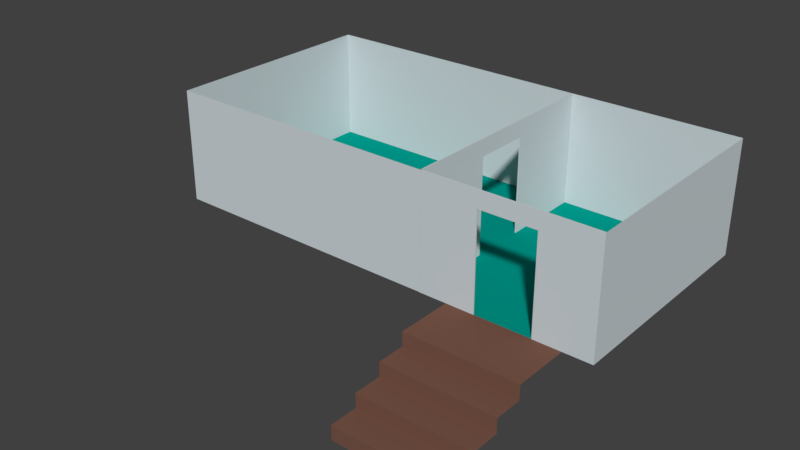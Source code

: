 # Source: main_room.blend  (saved by Blender 2.79.0; exported with 4.5.12 LTS)
import bpy
from mathutils import Matrix  # noqa: F401  (used for matrix-valued properties, if any)

bpy.ops.wm.read_factory_settings(use_empty=True)
scene = bpy.context.scene
scene.name = 'Scene'

# ---- collections
col_collection_1 = bpy.data.collections.new('Collection 1'); scene.collection.children.link(col_collection_1)

# ---- materials (node trees are filled in below, after node groups)
mat_walls = bpy.data.materials.new('walls')
mat_walls.alpha_threshold = 0.0
mat_walls.use_transparent_shadow = False
mat_walls.diffuse_color = (0.624, 0.6867, 0.7157, 1.0)
mat_walls.roughness = 0.5
mat_floor = bpy.data.materials.new('floor')
mat_floor.alpha_threshold = 0.0
mat_floor.use_transparent_shadow = False
mat_floor.diffuse_color = (0.0, 0.305, 0.2462, 1.0)
mat_floor.roughness = 0.5
mat_stairs = bpy.data.materials.new('stairs')
mat_stairs.alpha_threshold = 0.0
mat_stairs.use_transparent_shadow = False
mat_stairs.diffuse_color = (0.1912, 0.09084, 0.0648, 1.0)
mat_stairs.roughness = 0.5

# ---- material node trees

# ---- world
world_world = bpy.data.worlds.new('World'); scene.world = world_world
world_world.color = (0.05088, 0.05088, 0.05088)
world_world.use_sun_shadow = False
world_world.sun_shadow_jitter_overblur = 0.0
world_world.cycles.sampling_method = 'MANUAL'

# ---- meshes
me_cube_005 = bpy.data.meshes.new('Cube.005')
me_cube_005.from_pydata([(0.02, -0.5, -0.925), (0.02, 0.5, -0.925), (0.02, -0.5, 0.775), (0.02, 0.5, 0.775), (9.313e-10, 0.5, -0.925), (9.313e-10, -0.5, -0.925), (9.313e-10, -0.5, 0.775), (9.313e-10, 0.5, 0.775), (0.02, 1.5, 1.075), (0.02, 1.5, -0.925), (9.313e-10, 1.5, -0.925), (-2.794e-09, 1.5, 1.075), (0.0, -1.5, 1.075), (0.02, -1.5, 1.075), (9.313e-10, -1.5, -0.925), (0.02, -1.5, -0.925)], [], [(11, 8, 9, 10), (1, 3, 7, 4), (6, 7, 3, 2), (6, 2, 0, 5), (5, 0, 15, 14), (10, 9, 1, 4), (8, 11, 12, 13), (9, 8, 13, 15, 0, 2, 3, 1), (13, 12, 14, 15), (14, 12, 11, 10, 4, 7, 6, 5)])
me_cube_005.materials.append(mat_walls)
me_cube_005.use_remesh_preserve_volume = False
me_cube_005.use_remesh_preserve_attributes = False
me_cube_005.use_mirror_vertex_groups = False
me_cube_005.update()
me_cube = bpy.data.meshes.new('Cube')
me_cube.from_pydata([(0.0, -2.0, -0.925), (0.0, -2.0, 1.075), (0.0, 2.0, -0.925), (0.0, 2.0, 1.075), (0.02, -2.0, -0.925), (0.02, -2.0, 1.075), (0.02, 2.0, -0.925), (0.02, 2.0, 1.075), (0.02, -0.5, -0.925), (0.02, 0.5, -0.925), (0.02, -0.5, 0.775), (0.02, 0.5, 0.775), (0.0, 0.5, -0.925), (0.0, -0.5, -0.925), (0.0, -0.5, 0.775), (0.0, 0.5, 0.775)], [], [(0, 1, 3, 2, 12, 15, 14, 13), (2, 3, 7, 6), (6, 7, 5, 4, 8, 10, 11, 9), (4, 5, 1, 0), (2, 6, 9, 12), (7, 3, 1, 5), (9, 11, 15, 12), (14, 15, 11, 10), (14, 10, 8, 13), (13, 8, 4, 0)])
me_cube.materials.append(mat_walls)
me_cube.use_remesh_preserve_volume = False
me_cube.use_remesh_preserve_attributes = False
me_cube.use_mirror_vertex_groups = False
me_cube.update()
me_cube_001 = bpy.data.meshes.new('Cube.001')
me_cube_001.from_pydata([(-1.0, -3.0, -1.0), (-1.0, -3.0, 1.0), (-1.0, 1.0, -1.0), (-1.0, 1.0, 1.0), (4.0, -3.0, -1.0), (4.0, -3.0, 1.0), (4.0, 1.0, -1.0), (4.0, 1.0, 1.0), (7.0, 1.0, 1.0), (7.0, 1.0, -1.0), (7.0, -3.0, -1.0), (7.0, -3.0, 1.0), (4.0, 1.0, -1.0), (4.0, -3.0, -1.0), (7.0, -3.0, -1.0), (7.0, 1.0, -1.0), (6.435, 1.0, -1.0), (4.5, -3.0, -1.0), (6.5, -3.0, -1.0), (4.5, -3.0, -1.0), (6.5, -3.0, -1.0), (4.5, -3.0, -1.0), (6.5, -3.0, -1.0), (4.5, -4.0, -1.0), (6.5, -4.0, -1.0), (4.5, -4.0, -1.25), (6.5, -4.0, -1.25), (4.5, -4.5, -1.25), (6.5, -4.5, -1.25), (4.5, -4.5, -1.5), (6.5, -4.5, -1.5), (4.5, -5.0, -1.5), (6.5, -5.0, -1.5), (4.5, -5.0, -1.75), (6.5, -5.0, -1.75), (4.5, -5.5, -1.75), (6.5, -5.5, -1.75), (4.5, -5.5, -2.0), (6.5, -5.5, -2.0)], [], [(0, 2, 3, 1), (2, 6, 7, 3), (4, 0, 1, 5), (2, 0, 13, 12), (9, 10, 11, 8), (7, 6, 16, 9, 8), (12, 13, 14, 15), (14, 13, 17, 18), (18, 17, 19, 20), (20, 19, 21, 22), (22, 21, 23, 24), (24, 23, 25, 26), (26, 25, 27, 28), (28, 27, 29, 30), (30, 29, 31, 32), (32, 31, 33, 34), (34, 33, 35, 36), (36, 35, 37, 38)])
me_cube_001.polygons.foreach_set('material_index', [1, 1, 1, 0, 1, 1, 0, 0, 0, 0, 2, 2, 2, 2, 2, 2, 2, 2])
me_cube_001.materials.append(mat_floor)
me_cube_001.materials.append(mat_walls)
me_cube_001.materials.append(mat_stairs)
me_cube_001.use_remesh_preserve_volume = False
me_cube_001.use_remesh_preserve_attributes = False
me_cube_001.use_mirror_vertex_groups = False
me_cube_001.update()

# ---- objects
ob_door_wall_001 = bpy.data.objects.new('door_wall.001', me_cube_005)
ob_door_wall = bpy.data.objects.new('door_wall', me_cube)
ob_main_room = bpy.data.objects.new('main_room', me_cube_001)

# ---- transforms, parenting, visibility, modifiers, constraints
ob_door_wall_001.location = (4.5, -2.005, 0.925)
ob_door_wall_001.rotation_euler = (0.0, 0.0, 1.571)
ob_door_wall_001.lineart.crease_threshold = 0.0
ob_door_wall.location = (2.995, 0.0, 0.925)
ob_door_wall.lineart.crease_threshold = 0.0
ob_main_room.location = (-1.0, 1.0, 1.0)
ob_main_room.lineart.crease_threshold = 0.0

# ---- collection membership
col_collection_1.objects.link(ob_door_wall_001)
col_collection_1.objects.link(ob_door_wall)
col_collection_1.objects.link(ob_main_room)

# ---- scene / render settings (as saved in the file)
scene.frame_start = 1; scene.frame_end = 250; scene.frame_set(1)
scene.render.engine = 'BLENDER_EEVEE_NEXT'
scene.render.resolution_percentage = 50
scene.render.dither_intensity = 0.0
scene.cycles.use_denoising = False
scene.cycles.samples = 128
scene.cycles.sampling_pattern = 'TABULATED_SOBOL'
scene.cycles.use_adaptive_sampling = False
scene.cycles.use_light_tree = False
scene.cycles.blur_glossy = 0.0
scene.cycles.sample_clamp_indirect = 0.0
scene.view_settings.view_transform = 'Standard'
bpy.context.view_layer.update()

# ---- added for rendering (the .blend has no active camera and no usable light): camera, sun
cam_auto = bpy.data.cameras.new('AutoCamera')
cam_auto.lens = 50.0
cam_auto.sensor_width = 36.0
cam_auto.clip_end = 1000.0
ob_auto_camera = bpy.data.objects.new('AutoCamera', cam_auto)
scene.collection.objects.link(ob_auto_camera)
ob_auto_camera.location = (11.9327, -13.1693, 8.44617)
ob_auto_camera.rotation_euler = (1.09748, -7.21219e-08, 0.694738)
scene.camera = ob_auto_camera
light_auto_sun = bpy.data.lights.new('AutoSun', 'SUN')
light_auto_sun.energy = 3.0
light_auto_sun.angle = 0.0523599
ob_auto_sun = bpy.data.objects.new('AutoSun', light_auto_sun)
scene.collection.objects.link(ob_auto_sun)
ob_auto_sun.rotation_euler = (0.872665, 0.174533, 0.523599)
bpy.context.view_layer.update()
